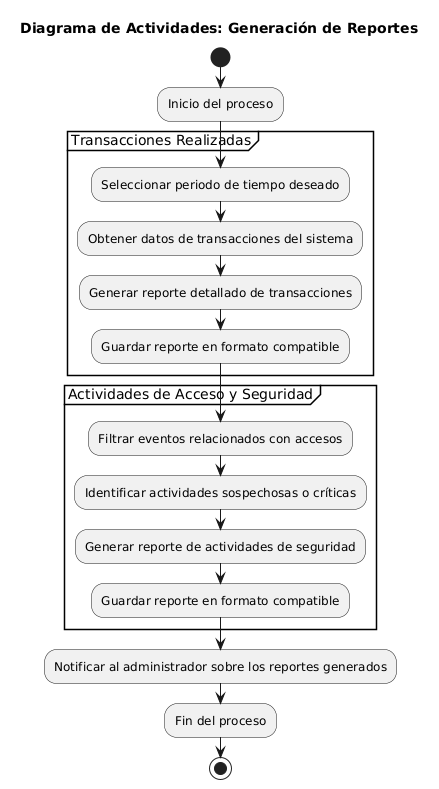

The diagram above was rendered by PlantUML. Its source (embedded in the PNG):
@startuml
title Diagrama de Actividades: Generación de Reportes

start

:Inicio del proceso;

partition "Transacciones Realizadas" {
  :Seleccionar periodo de tiempo deseado;
  :Obtener datos de transacciones del sistema;
  :Generar reporte detallado de transacciones;
  :Guardar reporte en formato compatible;
}

partition "Actividades de Acceso y Seguridad" {
  :Filtrar eventos relacionados con accesos;
  :Identificar actividades sospechosas o críticas;
  :Generar reporte de actividades de seguridad;
  :Guardar reporte en formato compatible;
}

:Notificar al administrador sobre los reportes generados;
:Fin del proceso;
stop
@enduml